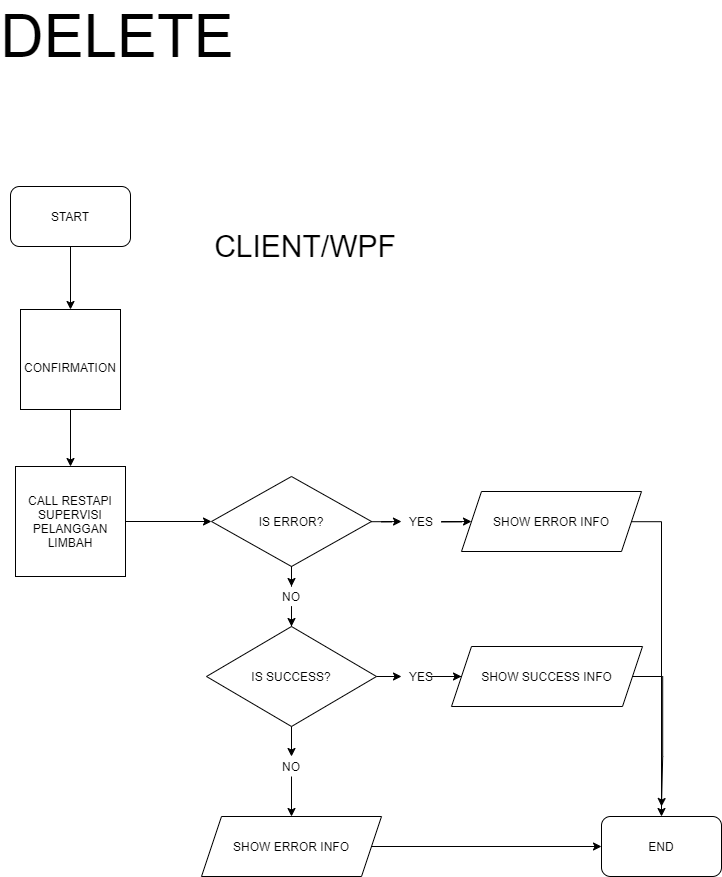

The diagram above was exported from draw.io. Its source (the exported page's mxGraphModel, read from the mxfile embedded in the PNG):
<mxGraphModel dx="4152" dy="2128" grid="1" gridSize="10" guides="1" tooltips="1" connect="1" arrows="1" fold="1" page="1" pageScale="1" pageWidth="2339" pageHeight="3300" math="0" shadow="0">
  <root>
    <mxCell id="0" />
    <mxCell id="1" parent="0" />
    <mxCell id="2" style="edgeStyle=orthogonalEdgeStyle;rounded=0;orthogonalLoop=1;jettySize=auto;html=1;" edge="1" source="29" target="5" parent="1">
      <mxGeometry relative="1" as="geometry" />
    </mxCell>
    <mxCell id="3" value="START" style="rounded=1;whiteSpace=wrap;html=1;" vertex="1" parent="1">
      <mxGeometry x="177" y="2480" width="120" height="60" as="geometry" />
    </mxCell>
    <mxCell id="4" style="edgeStyle=orthogonalEdgeStyle;rounded=0;orthogonalLoop=1;jettySize=auto;html=1;" edge="1" source="5" target="8" parent="1">
      <mxGeometry relative="1" as="geometry" />
    </mxCell>
    <mxCell id="5" value="CALL RESTAPI&lt;br&gt;SUPERVISI PELANGGAN LIMBAH" style="whiteSpace=wrap;html=1;aspect=fixed;" vertex="1" parent="1">
      <mxGeometry x="182" y="2760" width="110" height="110" as="geometry" />
    </mxCell>
    <mxCell id="6" style="edgeStyle=orthogonalEdgeStyle;rounded=0;orthogonalLoop=1;jettySize=auto;html=1;entryX=0;entryY=0.5;entryDx=0;entryDy=0;" edge="1" source="19" target="18" parent="1">
      <mxGeometry relative="1" as="geometry" />
    </mxCell>
    <mxCell id="7" style="edgeStyle=orthogonalEdgeStyle;rounded=0;orthogonalLoop=1;jettySize=auto;html=1;entryX=0.5;entryY=0;entryDx=0;entryDy=0;" edge="1" source="21" target="11" parent="1">
      <mxGeometry relative="1" as="geometry" />
    </mxCell>
    <mxCell id="8" value="IS ERROR?" style="rhombus;whiteSpace=wrap;html=1;" vertex="1" parent="1">
      <mxGeometry x="378" y="2770" width="160" height="90" as="geometry" />
    </mxCell>
    <mxCell id="9" style="edgeStyle=orthogonalEdgeStyle;rounded=0;orthogonalLoop=1;jettySize=auto;html=1;entryX=0.5;entryY=0;entryDx=0;entryDy=0;" edge="1" source="23" target="15" parent="1">
      <mxGeometry relative="1" as="geometry" />
    </mxCell>
    <mxCell id="10" style="edgeStyle=orthogonalEdgeStyle;rounded=0;orthogonalLoop=1;jettySize=auto;html=1;entryX=0;entryY=0.5;entryDx=0;entryDy=0;" edge="1" source="25" target="13" parent="1">
      <mxGeometry relative="1" as="geometry" />
    </mxCell>
    <mxCell id="11" value="IS SUCCESS?" style="rhombus;whiteSpace=wrap;html=1;" vertex="1" parent="1">
      <mxGeometry x="373" y="2920" width="170" height="100" as="geometry" />
    </mxCell>
    <mxCell id="12" style="edgeStyle=orthogonalEdgeStyle;rounded=0;orthogonalLoop=1;jettySize=auto;html=1;" edge="1" source="13" parent="1">
      <mxGeometry relative="1" as="geometry">
        <mxPoint x="828" y="3100" as="targetPoint" />
      </mxGeometry>
    </mxCell>
    <mxCell id="13" value="SHOW SUCCESS INFO" style="shape=parallelogram;perimeter=parallelogramPerimeter;whiteSpace=wrap;html=1;fixedSize=1;" vertex="1" parent="1">
      <mxGeometry x="618" y="2940" width="191" height="60" as="geometry" />
    </mxCell>
    <mxCell id="14" style="edgeStyle=orthogonalEdgeStyle;rounded=0;orthogonalLoop=1;jettySize=auto;html=1;entryX=0;entryY=0.5;entryDx=0;entryDy=0;" edge="1" source="15" target="16" parent="1">
      <mxGeometry relative="1" as="geometry" />
    </mxCell>
    <mxCell id="15" value="SHOW ERROR INFO" style="shape=parallelogram;perimeter=parallelogramPerimeter;whiteSpace=wrap;html=1;fixedSize=1;" vertex="1" parent="1">
      <mxGeometry x="368" y="3110" width="180" height="60" as="geometry" />
    </mxCell>
    <mxCell id="16" value="END" style="rounded=1;whiteSpace=wrap;html=1;" vertex="1" parent="1">
      <mxGeometry x="768" y="3110" width="120" height="60" as="geometry" />
    </mxCell>
    <mxCell id="17" style="edgeStyle=orthogonalEdgeStyle;rounded=0;orthogonalLoop=1;jettySize=auto;html=1;entryX=0.5;entryY=0;entryDx=0;entryDy=0;" edge="1" source="18" target="16" parent="1">
      <mxGeometry relative="1" as="geometry">
        <Array as="points">
          <mxPoint x="828" y="2815" />
        </Array>
      </mxGeometry>
    </mxCell>
    <mxCell id="18" value="SHOW ERROR INFO" style="shape=parallelogram;perimeter=parallelogramPerimeter;whiteSpace=wrap;html=1;fixedSize=1;" vertex="1" parent="1">
      <mxGeometry x="628" y="2785" width="180" height="60" as="geometry" />
    </mxCell>
    <mxCell id="19" value="YES" style="text;html=1;strokeColor=none;fillColor=none;align=center;verticalAlign=middle;whiteSpace=wrap;rounded=0;" vertex="1" parent="1">
      <mxGeometry x="568" y="2805" width="40" height="20" as="geometry" />
    </mxCell>
    <mxCell id="20" style="edgeStyle=orthogonalEdgeStyle;rounded=0;orthogonalLoop=1;jettySize=auto;html=1;entryX=0;entryY=0.5;entryDx=0;entryDy=0;" edge="1" source="8" target="19" parent="1">
      <mxGeometry relative="1" as="geometry">
        <mxPoint x="538" y="2815" as="sourcePoint" />
        <mxPoint x="638" y="2815" as="targetPoint" />
      </mxGeometry>
    </mxCell>
    <mxCell id="21" value="NO" style="text;html=1;strokeColor=none;fillColor=none;align=center;verticalAlign=middle;whiteSpace=wrap;rounded=0;" vertex="1" parent="1">
      <mxGeometry x="438" y="2880" width="40" height="20" as="geometry" />
    </mxCell>
    <mxCell id="22" style="edgeStyle=orthogonalEdgeStyle;rounded=0;orthogonalLoop=1;jettySize=auto;html=1;entryX=0.5;entryY=0;entryDx=0;entryDy=0;" edge="1" source="8" target="21" parent="1">
      <mxGeometry relative="1" as="geometry">
        <mxPoint x="458" y="2860" as="sourcePoint" />
        <mxPoint x="458" y="2920" as="targetPoint" />
      </mxGeometry>
    </mxCell>
    <mxCell id="23" value="NO" style="text;html=1;strokeColor=none;fillColor=none;align=center;verticalAlign=middle;whiteSpace=wrap;rounded=0;" vertex="1" parent="1">
      <mxGeometry x="438" y="3050" width="40" height="20" as="geometry" />
    </mxCell>
    <mxCell id="24" style="edgeStyle=orthogonalEdgeStyle;rounded=0;orthogonalLoop=1;jettySize=auto;html=1;entryX=0.5;entryY=0;entryDx=0;entryDy=0;" edge="1" source="11" target="23" parent="1">
      <mxGeometry relative="1" as="geometry">
        <mxPoint x="458" y="3020" as="sourcePoint" />
        <mxPoint x="458" y="3110" as="targetPoint" />
      </mxGeometry>
    </mxCell>
    <mxCell id="25" value="YES" style="text;html=1;strokeColor=none;fillColor=none;align=center;verticalAlign=middle;whiteSpace=wrap;rounded=0;" vertex="1" parent="1">
      <mxGeometry x="568" y="2960" width="40" height="20" as="geometry" />
    </mxCell>
    <mxCell id="26" style="edgeStyle=orthogonalEdgeStyle;rounded=0;orthogonalLoop=1;jettySize=auto;html=1;entryX=0;entryY=0.5;entryDx=0;entryDy=0;" edge="1" source="11" target="25" parent="1">
      <mxGeometry relative="1" as="geometry">
        <mxPoint x="543" y="2970" as="sourcePoint" />
        <mxPoint x="628" y="2970" as="targetPoint" />
      </mxGeometry>
    </mxCell>
    <mxCell id="27" value="CLIENT/WPF" style="text;html=1;strokeColor=none;fillColor=none;align=center;verticalAlign=middle;whiteSpace=wrap;rounded=0;fontSize=30;" vertex="1" parent="1">
      <mxGeometry x="367" y="2510" width="210" height="60" as="geometry" />
    </mxCell>
    <mxCell id="28" value="DELETE" style="text;html=1;strokeColor=none;fillColor=none;align=center;verticalAlign=middle;whiteSpace=wrap;rounded=0;fontSize=60;" vertex="1" parent="1">
      <mxGeometry x="168" y="2320" width="232" height="20" as="geometry" />
    </mxCell>
    <mxCell id="29" value="&lt;span style=&quot;font-size: 12px&quot;&gt;CONFIRMATION&lt;/span&gt;" style="whiteSpace=wrap;html=1;aspect=fixed;fontSize=60;verticalAlign=top;" vertex="1" parent="1">
      <mxGeometry x="187" y="2603" width="100" height="100" as="geometry" />
    </mxCell>
    <mxCell id="30" style="edgeStyle=orthogonalEdgeStyle;rounded=0;orthogonalLoop=1;jettySize=auto;html=1;" edge="1" source="3" target="29" parent="1">
      <mxGeometry relative="1" as="geometry">
        <mxPoint x="237" y="2540" as="sourcePoint" />
        <mxPoint x="238.00000000000023" y="2810" as="targetPoint" />
      </mxGeometry>
    </mxCell>
  </root>
</mxGraphModel>